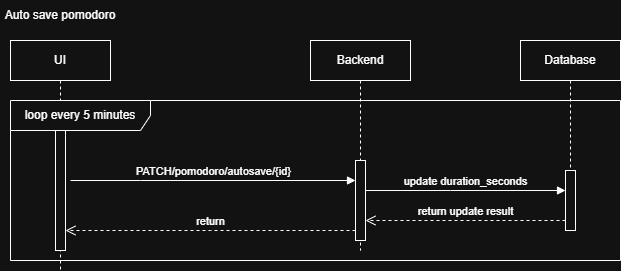

The diagram above was exported from draw.io. Its source (the exported page's mxGraphModel, read from the mxfile embedded in the PNG):
<mxGraphModel dx="808" dy="577" grid="1" gridSize="10" guides="1" tooltips="1" connect="1" arrows="1" fold="1" page="1" pageScale="1" pageWidth="850" pageHeight="1100" math="0" shadow="0">
  <root>
    <mxCell id="0" />
    <mxCell id="1" parent="0" />
    <mxCell id="OHkrSx9Jr_8lsaYiMabM-1" parent="1" style="text;html=1;whiteSpace=wrap;strokeColor=none;fillColor=none;align=center;verticalAlign=middle;rounded=0;" value="Auto save pomodoro" vertex="1">
      <mxGeometry height="30" width="120" x="90" y="50" as="geometry" />
    </mxCell>
    <mxCell id="OHkrSx9Jr_8lsaYiMabM-2" parent="1" style="shape=umlLifeline;perimeter=lifelinePerimeter;whiteSpace=wrap;html=1;container=1;dropTarget=0;collapsible=0;recursiveResize=0;outlineConnect=0;portConstraint=eastwest;newEdgeStyle={&quot;curved&quot;:0,&quot;rounded&quot;:0};" value="UI" vertex="1">
      <mxGeometry height="230" width="100" x="100" y="90" as="geometry" />
    </mxCell>
    <mxCell id="OHkrSx9Jr_8lsaYiMabM-3" parent="OHkrSx9Jr_8lsaYiMabM-2" style="html=1;points=[[0,0,0,0,5],[0,1,0,0,-5],[1,0,0,0,5],[1,1,0,0,-5]];perimeter=orthogonalPerimeter;outlineConnect=0;targetShapes=umlLifeline;portConstraint=eastwest;newEdgeStyle={&quot;curved&quot;:0,&quot;rounded&quot;:0};" value="" vertex="1">
      <mxGeometry height="120" width="10" x="45" y="90" as="geometry" />
    </mxCell>
    <mxCell id="OHkrSx9Jr_8lsaYiMabM-4" parent="1" style="shape=umlLifeline;perimeter=lifelinePerimeter;whiteSpace=wrap;html=1;container=1;dropTarget=0;collapsible=0;recursiveResize=0;outlineConnect=0;portConstraint=eastwest;newEdgeStyle={&quot;curved&quot;:0,&quot;rounded&quot;:0};" value="Backend" vertex="1">
      <mxGeometry height="210" width="100" x="400" y="90" as="geometry" />
    </mxCell>
    <mxCell id="OHkrSx9Jr_8lsaYiMabM-5" parent="OHkrSx9Jr_8lsaYiMabM-4" style="html=1;points=[[0,0,0,0,5],[0,1,0,0,-5],[1,0,0,0,5],[1,1,0,0,-5]];perimeter=orthogonalPerimeter;outlineConnect=0;targetShapes=umlLifeline;portConstraint=eastwest;newEdgeStyle={&quot;curved&quot;:0,&quot;rounded&quot;:0};" value="" vertex="1">
      <mxGeometry height="80" width="10" x="45" y="120" as="geometry" />
    </mxCell>
    <mxCell id="OHkrSx9Jr_8lsaYiMabM-6" edge="1" parent="1" style="html=1;verticalAlign=bottom;endArrow=block;curved=0;rounded=0;" target="OHkrSx9Jr_8lsaYiMabM-5" value="PATCH/pomodoro/autosave/{id}">
      <mxGeometry relative="1" width="80" as="geometry">
        <Array as="points">
          <mxPoint x="230" y="230" />
        </Array>
        <mxPoint x="160" y="230" as="sourcePoint" />
        <mxPoint x="220" y="210" as="targetPoint" />
      </mxGeometry>
    </mxCell>
    <mxCell id="OHkrSx9Jr_8lsaYiMabM-7" parent="1" style="shape=umlLifeline;perimeter=lifelinePerimeter;whiteSpace=wrap;html=1;container=1;dropTarget=0;collapsible=0;recursiveResize=0;outlineConnect=0;portConstraint=eastwest;newEdgeStyle={&quot;curved&quot;:0,&quot;rounded&quot;:0};" value="Database" vertex="1">
      <mxGeometry height="190" width="100" x="610" y="90" as="geometry" />
    </mxCell>
    <mxCell id="OHkrSx9Jr_8lsaYiMabM-8" parent="OHkrSx9Jr_8lsaYiMabM-7" style="html=1;points=[[0,0,0,0,5],[0,1,0,0,-5],[1,0,0,0,5],[1,1,0,0,-5]];perimeter=orthogonalPerimeter;outlineConnect=0;targetShapes=umlLifeline;portConstraint=eastwest;newEdgeStyle={&quot;curved&quot;:0,&quot;rounded&quot;:0};" value="" vertex="1">
      <mxGeometry height="60" width="10" x="45" y="130" as="geometry" />
    </mxCell>
    <mxCell id="OHkrSx9Jr_8lsaYiMabM-9" edge="1" parent="1" source="OHkrSx9Jr_8lsaYiMabM-5" style="html=1;verticalAlign=bottom;endArrow=block;curved=0;rounded=0;" target="OHkrSx9Jr_8lsaYiMabM-8" value="update duration_seconds">
      <mxGeometry relative="1" width="80" as="geometry">
        <Array as="points">
          <mxPoint x="540" y="240" />
        </Array>
        <mxPoint x="420" y="180" as="sourcePoint" />
        <mxPoint x="500" y="180" as="targetPoint" />
      </mxGeometry>
    </mxCell>
    <mxCell id="OHkrSx9Jr_8lsaYiMabM-10" parent="1" style="shape=umlFrame;whiteSpace=wrap;html=1;pointerEvents=0;width=140;height=30;" value="loop every 5 minutes" vertex="1">
      <mxGeometry height="160" width="610" x="100" y="150" as="geometry" />
    </mxCell>
    <mxCell id="OHkrSx9Jr_8lsaYiMabM-11" edge="1" parent="1" source="OHkrSx9Jr_8lsaYiMabM-8" style="html=1;verticalAlign=bottom;endArrow=open;dashed=1;endSize=8;curved=0;rounded=0;" target="OHkrSx9Jr_8lsaYiMabM-5" value="return update result">
      <mxGeometry relative="1" as="geometry">
        <Array as="points">
          <mxPoint x="550" y="270" />
        </Array>
        <mxPoint x="520" y="240" as="sourcePoint" />
        <mxPoint x="440" y="240" as="targetPoint" />
      </mxGeometry>
    </mxCell>
    <mxCell id="OHkrSx9Jr_8lsaYiMabM-12" edge="1" parent="1" source="OHkrSx9Jr_8lsaYiMabM-5" style="html=1;verticalAlign=bottom;endArrow=open;dashed=1;endSize=8;curved=0;rounded=0;" target="OHkrSx9Jr_8lsaYiMabM-3" value="return">
      <mxGeometry relative="1" as="geometry">
        <Array as="points">
          <mxPoint x="300" y="280" />
        </Array>
        <mxPoint x="400" y="250" as="sourcePoint" />
        <mxPoint x="320" y="250" as="targetPoint" />
      </mxGeometry>
    </mxCell>
  </root>
</mxGraphModel>